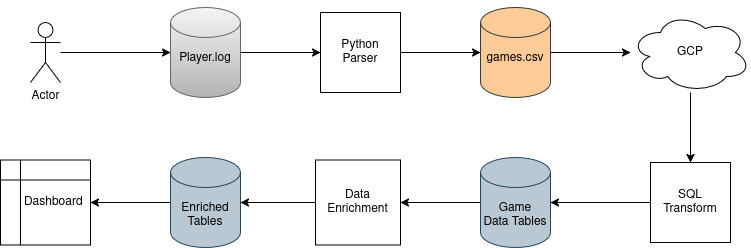

The diagram above was exported from draw.io. Its source (the exported page's mxGraphModel, read from the mxfile embedded in the PNG):
<mxGraphModel dx="1426" dy="751" grid="1" gridSize="10" guides="1" tooltips="1" connect="1" arrows="1" fold="1" page="1" pageScale="1" pageWidth="850" pageHeight="1100" background="#ffffff" math="0" shadow="0">
  <root>
    <mxCell id="0" />
    <mxCell id="1" parent="0" />
    <mxCell id="ilxj7WHsNsKTu9a4xtno-1" parent="1" style="shape=umlActor;verticalLabelPosition=bottom;verticalAlign=top;html=1;outlineConnect=0;" value="Actor" vertex="1">
      <mxGeometry height="60" width="30" x="80" y="220" as="geometry" />
    </mxCell>
    <mxCell id="ilxj7WHsNsKTu9a4xtno-10" edge="1" parent="1" source="ilxj7WHsNsKTu9a4xtno-23" style="edgeStyle=orthogonalEdgeStyle;rounded=0;orthogonalLoop=1;jettySize=auto;html=1;" target="ilxj7WHsNsKTu9a4xtno-5">
      <mxGeometry relative="1" as="geometry">
        <mxPoint x="580" y="250" as="sourcePoint" />
      </mxGeometry>
    </mxCell>
    <mxCell id="ilxj7WHsNsKTu9a4xtno-14" edge="1" parent="1" source="ilxj7WHsNsKTu9a4xtno-5" style="edgeStyle=orthogonalEdgeStyle;rounded=0;orthogonalLoop=1;jettySize=auto;html=1;entryX=0.5;entryY=0;entryDx=0;entryDy=0;" target="ilxj7WHsNsKTu9a4xtno-13">
      <mxGeometry relative="1" as="geometry" />
    </mxCell>
    <mxCell id="ilxj7WHsNsKTu9a4xtno-5" parent="1" style="ellipse;shape=cloud;whiteSpace=wrap;html=1;" value="GCP" vertex="1">
      <mxGeometry height="80" width="120" x="680" y="210" as="geometry" />
    </mxCell>
    <mxCell id="ilxj7WHsNsKTu9a4xtno-26" edge="1" parent="1" source="ilxj7WHsNsKTu9a4xtno-12" style="edgeStyle=orthogonalEdgeStyle;rounded=0;orthogonalLoop=1;jettySize=auto;html=1;" target="ilxj7WHsNsKTu9a4xtno-23">
      <mxGeometry relative="1" as="geometry" />
    </mxCell>
    <mxCell id="ilxj7WHsNsKTu9a4xtno-12" parent="1" style="whiteSpace=wrap;html=1;aspect=fixed;" value="&lt;div&gt;Python&lt;/div&gt;&lt;div&gt;Parser&lt;/div&gt;" vertex="1">
      <mxGeometry height="80" width="80" x="370" y="210" as="geometry" />
    </mxCell>
    <mxCell id="ilxj7WHsNsKTu9a4xtno-13" parent="1" style="whiteSpace=wrap;html=1;aspect=fixed;" value="&lt;div&gt;SQL&lt;/div&gt;&lt;div&gt;Transform&lt;/div&gt;" vertex="1">
      <mxGeometry height="80" width="80" x="700" y="360" as="geometry" />
    </mxCell>
    <mxCell id="ilxj7WHsNsKTu9a4xtno-18" edge="1" parent="1" source="ilxj7WHsNsKTu9a4xtno-16" style="edgeStyle=orthogonalEdgeStyle;rounded=0;orthogonalLoop=1;jettySize=auto;html=1;entryX=0;entryY=0.5;entryDx=0;entryDy=0;" target="ilxj7WHsNsKTu9a4xtno-12">
      <mxGeometry relative="1" as="geometry" />
    </mxCell>
    <mxCell id="ilxj7WHsNsKTu9a4xtno-16" parent="1" style="shape=cylinder3;whiteSpace=wrap;html=1;boundedLbl=1;backgroundOutline=1;size=15;fillColor=#f5f5f5;gradientColor=#b3b3b3;strokeColor=#666666;" value="&lt;div&gt;Player.log&lt;/div&gt;&lt;div&gt;&lt;br&gt;&lt;/div&gt;" vertex="1">
      <mxGeometry height="90" width="70" x="220" y="205" as="geometry" />
    </mxCell>
    <mxCell id="ilxj7WHsNsKTu9a4xtno-21" edge="1" parent="1" source="ilxj7WHsNsKTu9a4xtno-1" style="edgeStyle=orthogonalEdgeStyle;rounded=0;orthogonalLoop=1;jettySize=auto;html=1;entryX=0;entryY=0.5;entryDx=0;entryDy=0;entryPerimeter=0;" target="ilxj7WHsNsKTu9a4xtno-16">
      <mxGeometry relative="1" as="geometry" />
    </mxCell>
    <mxCell id="ilxj7WHsNsKTu9a4xtno-24" edge="1" parent="1" style="edgeStyle=orthogonalEdgeStyle;rounded=0;orthogonalLoop=1;jettySize=auto;html=1;" target="ilxj7WHsNsKTu9a4xtno-23" value="">
      <mxGeometry relative="1" as="geometry">
        <mxPoint x="580" y="250" as="sourcePoint" />
        <mxPoint x="680" y="250" as="targetPoint" />
      </mxGeometry>
    </mxCell>
    <mxCell id="ilxj7WHsNsKTu9a4xtno-23" parent="1" style="shape=cylinder3;whiteSpace=wrap;html=1;boundedLbl=1;backgroundOutline=1;size=15;fillColor=#ffcc99;strokeColor=#36393d;" value="&lt;div&gt;games.csv&lt;/div&gt;&lt;div&gt;&lt;br&gt;&lt;/div&gt;" vertex="1">
      <mxGeometry height="90" width="70" x="530" y="205" as="geometry" />
    </mxCell>
    <mxCell id="ilxj7WHsNsKTu9a4xtno-35" edge="1" parent="1" source="ilxj7WHsNsKTu9a4xtno-27" style="edgeStyle=orthogonalEdgeStyle;rounded=0;orthogonalLoop=1;jettySize=auto;html=1;entryX=1;entryY=0.5;entryDx=0;entryDy=0;" target="ilxj7WHsNsKTu9a4xtno-29">
      <mxGeometry relative="1" as="geometry" />
    </mxCell>
    <mxCell id="ilxj7WHsNsKTu9a4xtno-27" parent="1" style="shape=cylinder3;whiteSpace=wrap;html=1;boundedLbl=1;backgroundOutline=1;size=15;fillColor=#bac8d3;strokeColor=#23445d;" value="&lt;div&gt;Game&lt;/div&gt;&lt;div&gt;Data Tables&lt;/div&gt;" vertex="1">
      <mxGeometry height="90" width="70" x="530" y="355" as="geometry" />
    </mxCell>
    <mxCell id="ilxj7WHsNsKTu9a4xtno-28" edge="1" parent="1" source="ilxj7WHsNsKTu9a4xtno-13" style="edgeStyle=orthogonalEdgeStyle;rounded=0;orthogonalLoop=1;jettySize=auto;html=1;entryX=1;entryY=0.5;entryDx=0;entryDy=0;entryPerimeter=0;" target="ilxj7WHsNsKTu9a4xtno-27">
      <mxGeometry relative="1" as="geometry" />
    </mxCell>
    <mxCell id="ilxj7WHsNsKTu9a4xtno-29" parent="1" style="whiteSpace=wrap;html=1;aspect=fixed;" value="&lt;div&gt;Data&lt;/div&gt;&lt;div&gt;Enrichment&lt;/div&gt;" vertex="1">
      <mxGeometry height="85" width="85" x="365" y="357.5" as="geometry" />
    </mxCell>
    <mxCell id="ilxj7WHsNsKTu9a4xtno-33" edge="1" parent="1" source="ilxj7WHsNsKTu9a4xtno-31" style="edgeStyle=orthogonalEdgeStyle;rounded=0;orthogonalLoop=1;jettySize=auto;html=1;entryX=1;entryY=0.5;entryDx=0;entryDy=0;" target="ilxj7WHsNsKTu9a4xtno-32">
      <mxGeometry relative="1" as="geometry" />
    </mxCell>
    <mxCell id="ilxj7WHsNsKTu9a4xtno-31" parent="1" style="shape=cylinder3;whiteSpace=wrap;html=1;boundedLbl=1;backgroundOutline=1;size=15;fillColor=#bac8d3;strokeColor=#23445d;" value="&lt;div&gt;Enriched&lt;/div&gt;&lt;div&gt;Tables&lt;/div&gt;" vertex="1">
      <mxGeometry height="90" width="70" x="220" y="355" as="geometry" />
    </mxCell>
    <mxCell id="ilxj7WHsNsKTu9a4xtno-32" parent="1" style="shape=internalStorage;whiteSpace=wrap;html=1;backgroundOutline=1;" value="&amp;nbsp; &amp;nbsp; &amp;nbsp;Dashboard" vertex="1">
      <mxGeometry height="85" width="90" x="50" y="357.5" as="geometry" />
    </mxCell>
    <mxCell id="ilxj7WHsNsKTu9a4xtno-34" edge="1" parent="1" source="ilxj7WHsNsKTu9a4xtno-29" style="edgeStyle=orthogonalEdgeStyle;rounded=0;orthogonalLoop=1;jettySize=auto;html=1;entryX=1;entryY=0.5;entryDx=0;entryDy=0;entryPerimeter=0;" target="ilxj7WHsNsKTu9a4xtno-31">
      <mxGeometry relative="1" as="geometry" />
    </mxCell>
  </root>
</mxGraphModel>